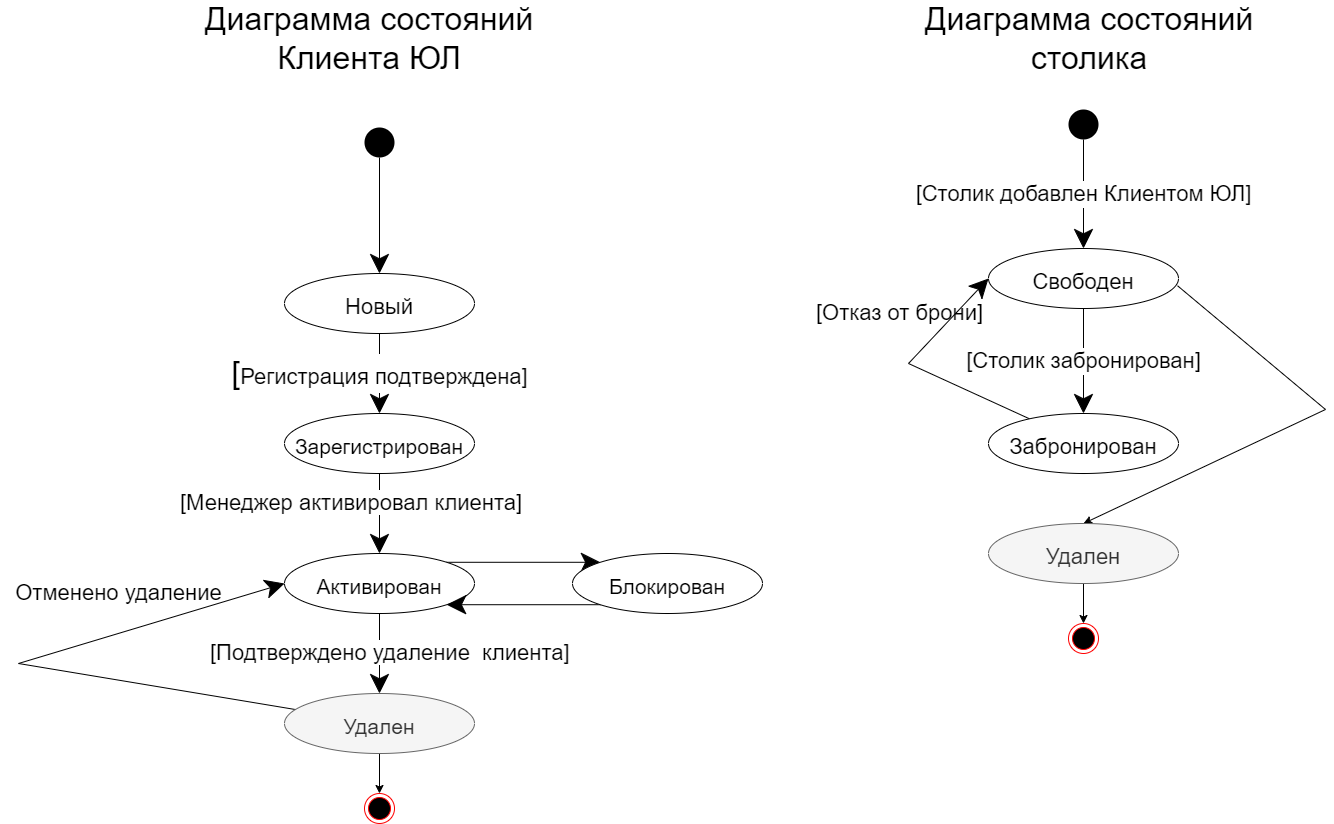

The diagram above was exported from draw.io. Its source (the exported page's mxGraphModel, read from the mxfile embedded in the PNG):
<mxGraphModel dx="-1886" dy="645" grid="1" gridSize="10" guides="1" tooltips="1" connect="1" arrows="1" fold="1" page="1" pageScale="1" pageWidth="827" pageHeight="1169" math="0" shadow="0">
  <root>
    <mxCell id="0" />
    <mxCell id="1" parent="0" />
    <mxCell id="pJO7aR0XgkFYkremymJj-182" value="&lt;font style=&quot;font-size: 32px&quot;&gt;Диаграмма состояний Клиента ЮЛ&lt;/font&gt;" style="text;html=1;strokeColor=none;fillColor=none;align=center;verticalAlign=middle;whiteSpace=wrap;rounded=0;" parent="1" vertex="1">
      <mxGeometry x="3644" y="584" width="360" height="30" as="geometry" />
    </mxCell>
    <mxCell id="pJO7aR0XgkFYkremymJj-183" value="" style="edgeStyle=none;rounded=0;orthogonalLoop=1;jettySize=auto;html=1;fontSize=32;startArrow=none;startFill=0;endArrow=classic;endFill=1;endSize=17;exitX=0.5;exitY=1;exitDx=0;exitDy=0;" parent="1" source="vDcpkDzTJP2Zpvf1__Mm-2" target="pJO7aR0XgkFYkremymJj-186" edge="1">
      <mxGeometry relative="1" as="geometry">
        <mxPoint x="3834" y="734" as="sourcePoint" />
      </mxGeometry>
    </mxCell>
    <mxCell id="pJO7aR0XgkFYkremymJj-185" value="[&lt;font style=&quot;font-size: 22px&quot;&gt;Регистрация подтверждена]&lt;/font&gt;" style="edgeStyle=none;rounded=0;orthogonalLoop=1;jettySize=auto;html=1;fontSize=32;startArrow=none;startFill=0;endArrow=classic;endFill=1;endSize=17;" parent="1" source="pJO7aR0XgkFYkremymJj-186" target="pJO7aR0XgkFYkremymJj-188" edge="1">
      <mxGeometry relative="1" as="geometry" />
    </mxCell>
    <mxCell id="pJO7aR0XgkFYkremymJj-186" value="&lt;font style=&quot;font-size: 22px&quot;&gt;Новый&lt;/font&gt;" style="ellipse;whiteSpace=wrap;html=1;fontSize=32;" parent="1" vertex="1">
      <mxGeometry x="3739" y="834" width="190" height="60" as="geometry" />
    </mxCell>
    <mxCell id="pJO7aR0XgkFYkremymJj-187" value="" style="edgeStyle=none;rounded=0;orthogonalLoop=1;jettySize=auto;html=1;fontSize=22;startArrow=none;startFill=0;endArrow=classic;endFill=1;endSize=17;" parent="1" source="pJO7aR0XgkFYkremymJj-188" target="pJO7aR0XgkFYkremymJj-191" edge="1">
      <mxGeometry relative="1" as="geometry" />
    </mxCell>
    <mxCell id="pJO7aR0XgkFYkremymJj-188" value="&lt;font style=&quot;font-size: 21px&quot;&gt;Зарегистрирован&lt;/font&gt;" style="ellipse;whiteSpace=wrap;html=1;fontSize=32;" parent="1" vertex="1">
      <mxGeometry x="3739" y="974" width="190" height="60" as="geometry" />
    </mxCell>
    <mxCell id="pJO7aR0XgkFYkremymJj-189" value="" style="edgeStyle=none;rounded=0;orthogonalLoop=1;jettySize=auto;html=1;fontSize=22;startArrow=none;startFill=0;endArrow=classic;endFill=1;endSize=17;" parent="1" source="pJO7aR0XgkFYkremymJj-191" target="pJO7aR0XgkFYkremymJj-193" edge="1">
      <mxGeometry relative="1" as="geometry" />
    </mxCell>
    <mxCell id="pJO7aR0XgkFYkremymJj-190" value="" style="edgeStyle=none;rounded=0;orthogonalLoop=1;jettySize=auto;html=1;fontSize=22;startArrow=none;startFill=0;endArrow=classic;endFill=1;endSize=17;exitX=1;exitY=0;exitDx=0;exitDy=0;entryX=0;entryY=0;entryDx=0;entryDy=0;" parent="1" source="pJO7aR0XgkFYkremymJj-191" target="pJO7aR0XgkFYkremymJj-198" edge="1">
      <mxGeometry relative="1" as="geometry" />
    </mxCell>
    <mxCell id="pJO7aR0XgkFYkremymJj-191" value="&lt;font style=&quot;font-size: 21px&quot;&gt;Активирован&lt;/font&gt;" style="ellipse;whiteSpace=wrap;html=1;fontSize=32;" parent="1" vertex="1">
      <mxGeometry x="3739" y="1114" width="190" height="60" as="geometry" />
    </mxCell>
    <mxCell id="pJO7aR0XgkFYkremymJj-192" style="edgeStyle=none;rounded=0;orthogonalLoop=1;jettySize=auto;html=1;entryX=0;entryY=0.5;entryDx=0;entryDy=0;fontSize=22;startArrow=none;startFill=0;endArrow=classic;endFill=1;endSize=17;" parent="1" source="pJO7aR0XgkFYkremymJj-193" target="pJO7aR0XgkFYkremymJj-191" edge="1">
      <mxGeometry relative="1" as="geometry">
        <Array as="points">
          <mxPoint x="3473" y="1224" />
        </Array>
      </mxGeometry>
    </mxCell>
    <mxCell id="JBpDK_HHfdDM2AucpQrc-2" style="edgeStyle=orthogonalEdgeStyle;rounded=0;orthogonalLoop=1;jettySize=auto;html=1;" parent="1" source="pJO7aR0XgkFYkremymJj-193" target="JBpDK_HHfdDM2AucpQrc-1" edge="1">
      <mxGeometry relative="1" as="geometry" />
    </mxCell>
    <mxCell id="pJO7aR0XgkFYkremymJj-193" value="&lt;font style=&quot;font-size: 21px&quot;&gt;Удален&lt;/font&gt;" style="ellipse;whiteSpace=wrap;html=1;fontSize=32;shadow=0;fillColor=#f5f5f5;fontColor=#333333;strokeColor=#666666;" parent="1" vertex="1">
      <mxGeometry x="3739" y="1254" width="190" height="60" as="geometry" />
    </mxCell>
    <mxCell id="pJO7aR0XgkFYkremymJj-194" value="Отменено удаление" style="text;html=1;align=center;verticalAlign=middle;resizable=0;points=[];autosize=1;strokeColor=none;fillColor=none;fontSize=22;" parent="1" vertex="1">
      <mxGeometry x="3463" y="1139" width="220" height="30" as="geometry" />
    </mxCell>
    <mxCell id="pJO7aR0XgkFYkremymJj-195" value="&lt;div style=&quot;text-align: center&quot;&gt;&lt;font face=&quot;helvetica&quot;&gt;&lt;span style=&quot;background-color: rgb(255 , 255 , 255)&quot;&gt;[Менеджер активировал клиента]&lt;/span&gt;&lt;/font&gt;&lt;/div&gt;" style="text;whiteSpace=wrap;html=1;fontSize=22;" parent="1" vertex="1">
      <mxGeometry x="3633" y="1044" width="380" height="40" as="geometry" />
    </mxCell>
    <mxCell id="pJO7aR0XgkFYkremymJj-196" value="&lt;div style=&quot;text-align: center&quot;&gt;&lt;font face=&quot;helvetica&quot;&gt;&lt;span style=&quot;background-color: rgb(255 , 255 , 255)&quot;&gt;[Подтверждено удаление&amp;nbsp; клиента]&lt;/span&gt;&lt;/font&gt;&lt;/div&gt;" style="text;whiteSpace=wrap;html=1;fontSize=22;" parent="1" vertex="1">
      <mxGeometry x="3663" y="1194" width="380" height="40" as="geometry" />
    </mxCell>
    <mxCell id="pJO7aR0XgkFYkremymJj-197" style="edgeStyle=none;rounded=0;orthogonalLoop=1;jettySize=auto;html=1;entryX=1;entryY=1;entryDx=0;entryDy=0;fontSize=22;startArrow=none;startFill=0;endArrow=classic;endFill=1;endSize=17;exitX=0;exitY=1;exitDx=0;exitDy=0;" parent="1" source="pJO7aR0XgkFYkremymJj-198" target="pJO7aR0XgkFYkremymJj-191" edge="1">
      <mxGeometry relative="1" as="geometry" />
    </mxCell>
    <mxCell id="pJO7aR0XgkFYkremymJj-198" value="&lt;font style=&quot;font-size: 21px&quot;&gt;Блокирован&lt;/font&gt;" style="ellipse;whiteSpace=wrap;html=1;fontSize=32;" parent="1" vertex="1">
      <mxGeometry x="4027" y="1114" width="190" height="60" as="geometry" />
    </mxCell>
    <mxCell id="pJO7aR0XgkFYkremymJj-259" value="&lt;font style=&quot;font-size: 32px&quot;&gt;Диаграмма состояний столика&lt;/font&gt;" style="text;html=1;strokeColor=none;fillColor=none;align=center;verticalAlign=middle;whiteSpace=wrap;rounded=0;" parent="1" vertex="1">
      <mxGeometry x="4364" y="584" width="360" height="30" as="geometry" />
    </mxCell>
    <mxCell id="pJO7aR0XgkFYkremymJj-260" value="&lt;font style=&quot;font-size: 22px&quot;&gt;[&lt;/font&gt;&lt;font style=&quot;font-size: 22px&quot;&gt;Столик добавлен Клиентом ЮЛ]&lt;/font&gt;" style="edgeStyle=none;rounded=0;orthogonalLoop=1;jettySize=auto;html=1;entryX=0.5;entryY=0;entryDx=0;entryDy=0;fontSize=12;startArrow=none;startFill=0;endArrow=classic;endFill=1;endSize=17;exitX=0.5;exitY=1;exitDx=0;exitDy=0;" parent="1" source="vDcpkDzTJP2Zpvf1__Mm-3" target="pJO7aR0XgkFYkremymJj-264" edge="1">
      <mxGeometry relative="1" as="geometry">
        <mxPoint x="4538" y="724" as="sourcePoint" />
      </mxGeometry>
    </mxCell>
    <mxCell id="pJO7aR0XgkFYkremymJj-261" value="[Отказ от брони]" style="edgeLabel;html=1;align=center;verticalAlign=middle;resizable=0;points=[];fontSize=22;" parent="pJO7aR0XgkFYkremymJj-260" vertex="1" connectable="0">
      <mxGeometry x="-0.423" y="-3" relative="1" as="geometry">
        <mxPoint x="-182" y="142" as="offset" />
      </mxGeometry>
    </mxCell>
    <mxCell id="pJO7aR0XgkFYkremymJj-263" value="&lt;font&gt;&lt;font style=&quot;font-size: 22px&quot;&gt;[Столик забронирован&lt;/font&gt;&lt;font style=&quot;font-size: 22px&quot;&gt;]&lt;/font&gt;&lt;/font&gt;" style="edgeStyle=none;rounded=0;orthogonalLoop=1;jettySize=auto;html=1;fontSize=12;startArrow=none;startFill=0;endArrow=classic;endFill=1;endSize=17;" parent="1" source="pJO7aR0XgkFYkremymJj-264" target="pJO7aR0XgkFYkremymJj-266" edge="1">
      <mxGeometry relative="1" as="geometry" />
    </mxCell>
    <mxCell id="-Bh8EhyFG83klW9-Ffz7-1" style="rounded=0;orthogonalLoop=1;jettySize=auto;html=1;exitX=0.995;exitY=0.621;exitDx=0;exitDy=0;exitPerimeter=0;entryX=0.5;entryY=0;entryDx=0;entryDy=0;" edge="1" parent="1" source="pJO7aR0XgkFYkremymJj-264" target="pJO7aR0XgkFYkremymJj-280">
      <mxGeometry relative="1" as="geometry">
        <mxPoint x="4760" y="846" as="targetPoint" />
        <Array as="points">
          <mxPoint x="4780" y="970" />
        </Array>
      </mxGeometry>
    </mxCell>
    <mxCell id="pJO7aR0XgkFYkremymJj-264" value="&lt;font style=&quot;font-size: 22px&quot;&gt;Свободен&lt;/font&gt;" style="ellipse;whiteSpace=wrap;html=1;fontSize=32;" parent="1" vertex="1">
      <mxGeometry x="4443" y="809" width="190" height="60" as="geometry" />
    </mxCell>
    <mxCell id="pJO7aR0XgkFYkremymJj-265" style="edgeStyle=none;rounded=0;orthogonalLoop=1;jettySize=auto;html=1;entryX=0;entryY=0.5;entryDx=0;entryDy=0;fontSize=12;startArrow=none;startFill=0;endArrow=classic;endFill=1;endSize=17;" parent="1" source="pJO7aR0XgkFYkremymJj-266" target="pJO7aR0XgkFYkremymJj-264" edge="1">
      <mxGeometry relative="1" as="geometry">
        <Array as="points">
          <mxPoint x="4363" y="924" />
        </Array>
      </mxGeometry>
    </mxCell>
    <mxCell id="pJO7aR0XgkFYkremymJj-266" value="&lt;font style=&quot;font-size: 22px&quot;&gt;Забронирован&lt;/font&gt;" style="ellipse;whiteSpace=wrap;html=1;fontSize=32;" parent="1" vertex="1">
      <mxGeometry x="4443" y="974" width="190" height="60" as="geometry" />
    </mxCell>
    <mxCell id="vDcpkDzTJP2Zpvf1__Mm-1" style="edgeStyle=orthogonalEdgeStyle;rounded=0;orthogonalLoop=1;jettySize=auto;html=1;entryX=0.5;entryY=0;entryDx=0;entryDy=0;" parent="1" source="pJO7aR0XgkFYkremymJj-280" target="JBpDK_HHfdDM2AucpQrc-3" edge="1">
      <mxGeometry relative="1" as="geometry" />
    </mxCell>
    <mxCell id="pJO7aR0XgkFYkremymJj-280" value="&lt;font style=&quot;font-size: 22px&quot;&gt;Удален&lt;/font&gt;" style="ellipse;whiteSpace=wrap;html=1;fontSize=32;fillColor=#f5f5f5;fontColor=#333333;strokeColor=#666666;" parent="1" vertex="1">
      <mxGeometry x="4443" y="1084" width="190" height="60" as="geometry" />
    </mxCell>
    <mxCell id="JBpDK_HHfdDM2AucpQrc-1" value="" style="ellipse;html=1;shape=endState;fillColor=#000000;strokeColor=#ff0000;" parent="1" vertex="1">
      <mxGeometry x="3819" y="1354" width="30" height="30" as="geometry" />
    </mxCell>
    <mxCell id="JBpDK_HHfdDM2AucpQrc-3" value="" style="ellipse;html=1;shape=endState;fillColor=#000000;strokeColor=#ff0000;" parent="1" vertex="1">
      <mxGeometry x="4523" y="1184" width="30" height="30" as="geometry" />
    </mxCell>
    <mxCell id="vDcpkDzTJP2Zpvf1__Mm-2" value="" style="ellipse;fillColor=#000000;strokeColor=none;" parent="1" vertex="1">
      <mxGeometry x="3819" y="688" width="30" height="30" as="geometry" />
    </mxCell>
    <mxCell id="vDcpkDzTJP2Zpvf1__Mm-3" value="" style="ellipse;fillColor=#000000;strokeColor=none;" parent="1" vertex="1">
      <mxGeometry x="4523" y="670" width="30" height="30" as="geometry" />
    </mxCell>
  </root>
</mxGraphModel>